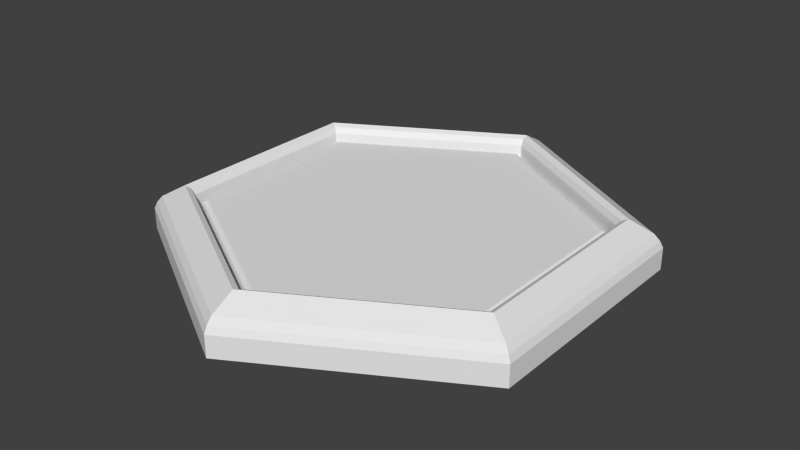 # Source: PadButton_A.blend  (saved by Blender 2.76.0; exported with 4.5.12 LTS)
import bpy
from mathutils import Matrix  # noqa: F401  (used for matrix-valued properties, if any)

bpy.ops.wm.read_factory_settings(use_empty=True)
scene = bpy.context.scene
scene.name = 'Scene'

# ---- collections
col_collection_1 = bpy.data.collections.new('Collection 1'); scene.collection.children.link(col_collection_1)

# ---- world
world_world = bpy.data.worlds.new('World'); scene.world = world_world
world_world.color = (0.05088, 0.05088, 0.05088)
world_world.use_sun_shadow = False
world_world.sun_shadow_jitter_overblur = 0.0
world_world.cycles.sampling_method = 'MANUAL'
world_world.cycles.sample_map_resolution = 256

# ---- meshes
me_circle_001 = bpy.data.meshes.new('Circle.001')
me_circle_001.from_pydata([(0.0, 0.5, -0.01142), (-0.433, 0.25, -0.01142), (-0.433, -0.25, -0.01142), (5.96e-08, -0.5, -0.01142), (0.433, -0.25, -0.01142), (0.433, 0.25, -0.01142), (0.407, 0.235, -0.01142), (0.407, -0.235, -0.01142), (5.96e-08, -0.47, -0.01142), (-0.407, -0.235, -0.01142), (-0.407, 0.235, -0.01142), (0.0, 0.47, -0.01142), (0.0, 0.5216, 0.03858), (0.0, 0.5, 0.01984), (0.0, 0.5063, 0.03309), (-0.433, 0.25, 0.01984), (-0.4518, 0.2608, 0.03858), (-0.4385, 0.2532, 0.03309), (-0.433, -0.25, 0.01984), (-0.4518, -0.2608, 0.03858), (-0.4385, -0.2532, 0.03309), (5.96e-08, -0.5, 0.01984), (5.96e-08, -0.5216, 0.03858), (5.96e-08, -0.5063, 0.03309), (0.433, -0.25, 0.01984), (0.4518, -0.2608, 0.03858), (0.4385, -0.2532, 0.03309), (0.433, 0.25, 0.01984), (0.4518, 0.2608, 0.03858), (0.4385, 0.2532, 0.03309), (5.96e-08, -0.6044, -0.06142), (-0.5234, -0.3022, -0.06142), (-0.5234, 0.3022, -0.06142), (0.0, 0.6044, -0.06142), (0.5234, -0.3022, -0.06142), (0.5234, 0.3022, -0.06142), (5.96e-08, -0.582, 0.01123), (5.96e-08, -0.6044, -0.01606), (-0.5234, -0.3022, -0.01606), (-0.504, -0.291, 0.01123), (-0.504, 0.291, 0.01123), (-0.5234, 0.3022, -0.01606), (0.0, 0.582, 0.01123), (0.0, 0.6044, -0.01606), (0.5234, -0.3022, -0.01606), (0.504, -0.291, 0.01123), (0.5234, 0.3022, -0.01606), (0.504, 0.291, 0.01123), (0.5163, -0.2981, -0.002414), (5.96e-08, -0.5962, -0.002414), (-0.5163, -0.2981, -0.002414), (-0.5163, 0.2981, -0.002414), (0.0, 0.5962, -0.002414), (0.5163, 0.2981, -0.002414)], [], [(46, 44, 34, 35), (25, 45, 47, 28), (15, 1, 0, 13), (44, 37, 30, 34), (37, 38, 31, 30), (24, 4, 3, 21), (27, 5, 4, 24), (13, 0, 5, 27), (41, 43, 33, 32), (18, 2, 1, 15), (21, 3, 2, 18), (16, 17, 14, 12), (17, 15, 13, 14), (19, 20, 17, 16), (20, 18, 15, 17), (22, 23, 20, 19), (23, 21, 18, 20), (25, 26, 23, 22), (26, 24, 21, 23), (28, 29, 26, 25), (29, 27, 24, 26), (12, 14, 29, 28), (14, 13, 27, 29), (43, 46, 35, 33), (3, 4, 7, 8), (28, 47, 42, 12), (16, 40, 39, 19), (12, 42, 40, 16), (19, 39, 36, 22), (4, 5, 6, 7), (38, 41, 32, 31), (48, 49, 37, 44), (50, 51, 41, 38), (51, 52, 43, 41), (49, 50, 38, 37), (53, 48, 44, 46), (52, 53, 46, 43), (22, 36, 45, 25), (0, 1, 10, 11), (5, 0, 11, 6), (1, 2, 9, 10), (2, 3, 8, 9), (42, 47, 53, 52), (47, 45, 48, 53), (36, 39, 50, 49), (40, 42, 52, 51), (39, 40, 51, 50), (45, 36, 49, 48)])
_ca = me_circle_001.color_attributes.new('Col', 'BYTE_COLOR', 'CORNER')
_ca.data.foreach_set('color', [0.2462, 0.2831, 0.3916, 1.0, 0.2462, 0.2831, 0.3916, 1.0, 0.2462, 0.2831, 0.3916, 1.0, 0.2462, 0.2831, 0.3916, 1.0, 0.6172, 0.7157, 1.0, 1.0, 0.6172, 0.7157, 1.0, 1.0, 0.6172, 0.7157, 1.0, 1.0, 0.6172, 0.7157, 1.0, 1.0, 0.1413, 0.162, 0.2232, 1.0, 0.1413, 0.162, 0.2232, 1.0, 0.1413, 0.162, 0.2232, 1.0, 0.1413, 0.162, 0.2232, 1.0, 0.2462, 0.2831, 0.3916, 1.0, 0.2462, 0.2831, 0.3916, 1.0, 0.2462, 0.2831, 0.3916, 1.0, 0.2462, 0.2831, 0.3916, 1.0, 0.2462, 0.2831, 0.3916, 1.0, 0.2462, 0.2831, 0.3916, 1.0, 0.2462, 0.2831, 0.3916, 1.0, 0.2462, 0.2831, 0.3916, 1.0, 0.1413, 0.162, 0.2232, 1.0, 0.1413, 0.162, 0.2232, 1.0, 0.1413, 0.162, 0.2232, 1.0, 0.1413, 0.162, 0.2232, 1.0, 0.1413, 0.162, 0.2232, 1.0, 0.1413, 0.162, 0.2232, 1.0, 0.1413, 0.162, 0.2232, 1.0, 0.1413, 0.162, 0.2232, 1.0, 0.1413, 0.162, 0.2232, 1.0, 0.1413, 0.162, 0.2232, 1.0, 0.1413, 0.162, 0.2232, 1.0, 0.1413, 0.162, 0.2232, 1.0, 0.2462, 0.2831, 0.3916, 1.0, 0.2462, 0.2831, 0.3916, 1.0, 0.2462, 0.2831, 0.3916, 1.0, 0.2462, 0.2831, 0.3916, 1.0, 0.1413, 0.162, 0.2232, 1.0, 0.1413, 0.162, 0.2232, 1.0, 0.1413, 0.162, 0.2232, 1.0, 0.1413, 0.162, 0.2232, 1.0, 0.1413, 0.162, 0.2232, 1.0, 0.1413, 0.162, 0.2232, 1.0, 0.1413, 0.162, 0.2232, 1.0, 0.1413, 0.162, 0.2232, 1.0, 0.2874, 0.3325, 0.4621, 1.0, 0.2874, 0.3325, 0.4621, 1.0, 0.2874, 0.3325, 0.4621, 1.0, 0.2874, 0.3325, 0.4621, 1.0, 0.2016, 0.2307, 0.3185, 1.0, 0.2016, 0.2307, 0.3185, 1.0, 0.2016, 0.2307, 0.3185, 1.0, 0.2016, 0.2307, 0.3185, 1.0, 0.2874, 0.3325, 0.4621, 1.0, 0.2874, 0.3325, 0.4621, 1.0, 0.2874, 0.3325, 0.4621, 1.0, 0.2874, 0.3325, 0.4621, 1.0, 0.2016, 0.2307, 0.3185, 1.0, 0.2016, 0.2307, 0.3185, 1.0, 0.2016, 0.2307, 0.3185, 1.0, 0.2016, 0.2307, 0.3185, 1.0, 0.2874, 0.3325, 0.4621, 1.0, 0.2874, 0.3325, 0.4621, 1.0, 0.2874, 0.3325, 0.4621, 1.0, 0.2874, 0.3325, 0.4621, 1.0, 0.2016, 0.2307, 0.3185, 1.0, 0.2016, 0.2307, 0.3185, 1.0, 0.2016, 0.2307, 0.3185, 1.0, 0.2016, 0.2307, 0.3185, 1.0, 0.2874, 0.3325, 0.4621, 1.0, 0.2874, 0.3325, 0.4621, 1.0, 0.2874, 0.3325, 0.4621, 1.0, 0.2874, 0.3325, 0.4621, 1.0, 0.2016, 0.2307, 0.3185, 1.0, 0.2016, 0.2307, 0.3185, 1.0, 0.2016, 0.2307, 0.3185, 1.0, 0.2016, 0.2307, 0.3185, 1.0, 0.2874, 0.3325, 0.4621, 1.0, 0.2874, 0.3325, 0.4621, 1.0, 0.2874, 0.3325, 0.4621, 1.0, 0.2874, 0.3325, 0.4621, 1.0, 0.2016, 0.2307, 0.3185, 1.0, 0.2016, 0.2307, 0.3185, 1.0, 0.2016, 0.2307, 0.3185, 1.0, 0.2016, 0.2307, 0.3185, 1.0, 0.2874, 0.3325, 0.4621, 1.0, 0.2874, 0.3325, 0.4621, 1.0, 0.2874, 0.3325, 0.4621, 1.0, 0.2874, 0.3325, 0.4621, 1.0, 0.2016, 0.2307, 0.3185, 1.0, 0.2016, 0.2307, 0.3185, 1.0, 0.2016, 0.2307, 0.3185, 1.0, 0.2016, 0.2307, 0.3185, 1.0, 0.2462, 0.2831, 0.3916, 1.0, 0.2462, 0.2831, 0.3916, 1.0, 0.2462, 0.2831, 0.3916, 1.0, 0.2462, 0.2831, 0.3916, 1.0, 0.0999, 0.1144, 0.1559, 1.0, 0.0999, 0.1144, 0.1559, 1.0, 0.0999, 0.1144, 0.1559, 1.0, 0.0999, 0.1144, 0.1559, 1.0, 0.6172, 0.7157, 1.0, 1.0, 0.6172, 0.7157, 1.0, 1.0, 0.6172, 0.7157, 1.0, 1.0, 0.6172, 0.7157, 1.0, 1.0, 0.6172, 0.7157, 1.0, 1.0, 0.6172, 0.7157, 1.0, 1.0, 0.6172, 0.7157, 1.0, 1.0, 0.6172, 0.7157, 1.0, 1.0, 0.6172, 0.7157, 1.0, 1.0, 0.6172, 0.7157, 1.0, 1.0, 0.6172, 0.7157, 1.0, 1.0, 0.6172, 0.7157, 1.0, 1.0, 0.6172, 0.7157, 1.0, 1.0, 0.6172, 0.7157, 1.0, 1.0, 0.6172, 0.7157, 1.0, 1.0, 0.6172, 0.7157, 1.0, 1.0, 0.0999, 0.1144, 0.1559, 1.0, 0.0999, 0.1144, 0.1559, 1.0, 0.0999, 0.1144, 0.1559, 1.0, 0.0999, 0.1144, 0.1559, 1.0, 0.2462, 0.2831, 0.3916, 1.0, 0.2462, 0.2831, 0.3916, 1.0, 0.2462, 0.2831, 0.3916, 1.0, 0.2462, 0.2831, 0.3916, 1.0, 0.3663, 0.4233, 0.5841, 1.0, 0.3663, 0.4233, 0.5841, 1.0, 0.3663, 0.4233, 0.5841, 1.0, 0.3663, 0.4233, 0.5841, 1.0, 0.3663, 0.4233, 0.5841, 1.0, 0.3663, 0.4233, 0.5841, 1.0, 0.3663, 0.4233, 0.5841, 1.0, 0.3663, 0.4233, 0.5841, 1.0, 0.3663, 0.4233, 0.5841, 1.0, 0.3663, 0.4233, 0.5841, 1.0, 0.3663, 0.4233, 0.5841, 1.0, 0.3663, 0.4233, 0.5841, 1.0, 0.3663, 0.4233, 0.5841, 1.0, 0.3663, 0.4233, 0.5841, 1.0, 0.3663, 0.4233, 0.5841, 1.0, 0.3663, 0.4233, 0.5841, 1.0, 0.3663, 0.4233, 0.5841, 1.0, 0.3663, 0.4233, 0.5841, 1.0, 0.3663, 0.4233, 0.5841, 1.0, 0.3663, 0.4233, 0.5841, 1.0, 0.3663, 0.4233, 0.5841, 1.0, 0.3663, 0.4233, 0.5841, 1.0, 0.3663, 0.4233, 0.5841, 1.0, 0.3663, 0.4233, 0.5841, 1.0, 0.6172, 0.7157, 1.0, 1.0, 0.6172, 0.7157, 1.0, 1.0, 0.6172, 0.7157, 1.0, 1.0, 0.6172, 0.7157, 1.0, 1.0, 0.0999, 0.1144, 0.1559, 1.0, 0.0999, 0.1144, 0.1559, 1.0, 0.0999, 0.1144, 0.1559, 1.0, 0.0999, 0.1144, 0.1559, 1.0, 0.0999, 0.1144, 0.1559, 1.0, 0.0999, 0.1144, 0.1559, 1.0, 0.0999, 0.1144, 0.1559, 1.0, 0.0999, 0.1144, 0.1559, 1.0, 0.0999, 0.1144, 0.1559, 1.0, 0.0999, 0.1144, 0.1559, 1.0, 0.0999, 0.1144, 0.1559, 1.0, 0.0999, 0.1144, 0.1559, 1.0, 0.0999, 0.1144, 0.1559, 1.0, 0.0999, 0.1144, 0.1559, 1.0, 0.0999, 0.1144, 0.1559, 1.0, 0.0999, 0.1144, 0.1559, 1.0, 0.4793, 0.552, 0.7682, 1.0, 0.4793, 0.552, 0.7682, 1.0, 0.4793, 0.552, 0.7682, 1.0, 0.4793, 0.552, 0.7682, 1.0, 0.4793, 0.552, 0.7682, 1.0, 0.4793, 0.552, 0.7682, 1.0, 0.4793, 0.552, 0.7682, 1.0, 0.4793, 0.552, 0.7682, 1.0, 0.4793, 0.552, 0.7682, 1.0, 0.4793, 0.552, 0.7682, 1.0, 0.4793, 0.552, 0.7682, 1.0, 0.4793, 0.552, 0.7682, 1.0, 0.4793, 0.552, 0.7682, 1.0, 0.4793, 0.552, 0.7682, 1.0, 0.4793, 0.552, 0.7682, 1.0, 0.4793, 0.552, 0.7682, 1.0, 0.4793, 0.552, 0.7682, 1.0, 0.4793, 0.552, 0.7682, 1.0, 0.4793, 0.552, 0.7682, 1.0, 0.4793, 0.552, 0.7682, 1.0, 0.4793, 0.552, 0.7682, 1.0, 0.4793, 0.552, 0.7682, 1.0, 0.4793, 0.552, 0.7682, 1.0, 0.4793, 0.552, 0.7682, 1.0])
me_circle_001.use_remesh_preserve_volume = False
me_circle_001.use_remesh_preserve_attributes = False
me_circle_001.use_mirror_vertex_groups = False
me_circle_001.use_paint_bone_selection = False
me_circle_001.use_paint_mask = True
me_circle_001.update()
me_circle = bpy.data.meshes.new('Circle')
me_circle.from_pydata([(0.0, 0.4851, -0.01819), (-0.4201, 0.2426, -0.01819), (-0.4201, -0.2426, -0.01819), (5.96e-08, -0.4851, -0.01819), (0.4201, -0.2426, -0.01819), (0.4201, 0.2425, -0.01819), (0.0, 0.4665, 0.01307), (0.0, 0.4851, -0.003185), (0.0, 0.4797, 0.008308), (-0.4201, 0.2426, -0.003185), (-0.404, 0.2333, 0.01307), (-0.4154, 0.2398, 0.008308), (-0.4201, -0.2426, -0.003185), (-0.404, -0.2333, 0.01307), (-0.4154, -0.2398, 0.008308), (5.96e-08, -0.4851, -0.003185), (5.96e-08, -0.4665, 0.01307), (5.96e-08, -0.4797, 0.008308), (0.4201, -0.2426, -0.003185), (0.404, -0.2333, 0.01307), (0.4154, -0.2398, 0.008308), (0.4201, 0.2425, -0.003185), (0.404, 0.2333, 0.01307), (0.4154, 0.2398, 0.008308)], [], [(12, 9, 1, 2), (21, 18, 4, 5), (9, 7, 0, 1), (15, 12, 2, 3), (18, 15, 3, 4), (7, 21, 5, 0), (7, 9, 11, 8), (8, 11, 10, 6), (9, 12, 14, 11), (11, 14, 13, 10), (12, 15, 17, 14), (14, 17, 16, 13), (15, 18, 20, 17), (17, 20, 19, 16), (18, 21, 23, 20), (20, 23, 22, 19), (21, 7, 8, 23), (23, 8, 6, 22), (6, 10, 13, 16, 19, 22)])
_ca = me_circle.color_attributes.new('Col', 'BYTE_COLOR', 'CORNER')
_ca.data.foreach_set('color', [0.0185, 0.2307, 0.2961, 1.0, 0.0185, 0.2307, 0.2961, 1.0, 0.0185, 0.2307, 0.2961, 1.0, 0.0185, 0.2307, 0.2961, 1.0, 0.0185, 0.2307, 0.2961, 1.0, 0.0185, 0.2307, 0.2961, 1.0, 0.0185, 0.2307, 0.2961, 1.0, 0.0185, 0.2307, 0.2961, 1.0, 0.0185, 0.2307, 0.2961, 1.0, 0.0185, 0.2307, 0.2961, 1.0, 0.0185, 0.2307, 0.2961, 1.0, 0.0185, 0.2307, 0.2961, 1.0, 0.0185, 0.2307, 0.2961, 1.0, 0.0185, 0.2307, 0.2961, 1.0, 0.0185, 0.2307, 0.2961, 1.0, 0.0185, 0.2307, 0.2961, 1.0, 0.0185, 0.2307, 0.2961, 1.0, 0.0185, 0.2307, 0.2961, 1.0, 0.0185, 0.2307, 0.2961, 1.0, 0.0185, 0.2307, 0.2961, 1.0, 0.0185, 0.2307, 0.2961, 1.0, 0.0185, 0.2307, 0.2961, 1.0, 0.0185, 0.2307, 0.2961, 1.0, 0.0185, 0.2307, 0.2961, 1.0, 0.02315, 0.2961, 0.3813, 1.0, 0.02315, 0.2961, 0.3813, 1.0, 0.02315, 0.2961, 0.3813, 1.0, 0.02315, 0.2961, 0.3813, 1.0, 0.02843, 0.3864, 0.491, 1.0, 0.02843, 0.3864, 0.491, 1.0, 0.02843, 0.3864, 0.491, 1.0, 0.02843, 0.3864, 0.491, 1.0, 0.02315, 0.2961, 0.3813, 1.0, 0.02315, 0.2961, 0.3813, 1.0, 0.02315, 0.2961, 0.3813, 1.0, 0.02315, 0.2961, 0.3813, 1.0, 0.02843, 0.3864, 0.491, 1.0, 0.02843, 0.3864, 0.491, 1.0, 0.02843, 0.3864, 0.491, 1.0, 0.02843, 0.3864, 0.491, 1.0, 0.02315, 0.2961, 0.3813, 1.0, 0.02315, 0.2961, 0.3813, 1.0, 0.02315, 0.2961, 0.3813, 1.0, 0.02315, 0.2961, 0.3813, 1.0, 0.02843, 0.3864, 0.491, 1.0, 0.02843, 0.3864, 0.491, 1.0, 0.02843, 0.3864, 0.491, 1.0, 0.02843, 0.3864, 0.491, 1.0, 0.02315, 0.2961, 0.3813, 1.0, 0.02315, 0.2961, 0.3813, 1.0, 0.02315, 0.2961, 0.3813, 1.0, 0.02315, 0.2961, 0.3813, 1.0, 0.02843, 0.3864, 0.491, 1.0, 0.02843, 0.3864, 0.491, 1.0, 0.02843, 0.3864, 0.491, 1.0, 0.02843, 0.3864, 0.491, 1.0, 0.02315, 0.2961, 0.3813, 1.0, 0.02315, 0.2961, 0.3813, 1.0, 0.02315, 0.2961, 0.3813, 1.0, 0.02315, 0.2961, 0.3813, 1.0, 0.02843, 0.3864, 0.491, 1.0, 0.02843, 0.3864, 0.491, 1.0, 0.02843, 0.3864, 0.491, 1.0, 0.02843, 0.3864, 0.491, 1.0, 0.02315, 0.2961, 0.3813, 1.0, 0.02315, 0.2961, 0.3813, 1.0, 0.02315, 0.2961, 0.3813, 1.0, 0.02315, 0.2961, 0.3813, 1.0, 0.02843, 0.3864, 0.491, 1.0, 0.02843, 0.3864, 0.491, 1.0, 0.02843, 0.3864, 0.491, 1.0, 0.02843, 0.3864, 0.491, 1.0, 0.0356, 0.4969, 0.6376, 1.0, 0.0356, 0.4969, 0.6376, 1.0, 0.0356, 0.4969, 0.6376, 1.0, 0.0356, 0.4969, 0.6376, 1.0, 0.0356, 0.4969, 0.6376, 1.0, 0.0356, 0.4969, 0.6376, 1.0])
me_circle.use_remesh_preserve_volume = False
me_circle.use_remesh_preserve_attributes = False
me_circle.use_mirror_vertex_groups = False
me_circle.use_paint_bone_selection = False
me_circle.use_paint_mask = True
me_circle.update()

# ---- objects
ob_circle_001 = bpy.data.objects.new('Circle.001', me_circle_001)
ob_circle = bpy.data.objects.new('Circle', me_circle)

# ---- transforms, parenting, visibility, modifiers, constraints
ob_circle_001.location = (0.0, 0.0, 0.1014)
ob_circle_001.scale = (0.816, 0.816, 1.0)
ob_circle_001.lineart.crease_threshold = 0.0
ob_circle.location = (0.0, 0.0, 0.09819)
ob_circle.scale = (0.816, 0.816, 1.0)
ob_circle.lineart.crease_threshold = 0.0

# ---- collection membership
col_collection_1.objects.link(ob_circle_001)
col_collection_1.objects.link(ob_circle)

# ---- scene / render settings (as saved in the file)
scene.frame_start = 1; scene.frame_end = 250; scene.frame_set(1)
scene.render.engine = 'BLENDER_EEVEE_NEXT'
scene.render.resolution_percentage = 50
scene.render.dither_intensity = 0.0
scene.cycles.use_denoising = False
scene.cycles.samples = 10
scene.cycles.sampling_pattern = 'TABULATED_SOBOL'
scene.cycles.light_sampling_threshold = 0.0
scene.cycles.use_adaptive_sampling = False
scene.cycles.use_light_tree = False
scene.cycles.blur_glossy = 0.0
scene.cycles.pixel_filter_type = 'GAUSSIAN'
scene.cycles.sample_clamp_indirect = 0.0
scene.view_settings.view_transform = 'Standard'
bpy.context.view_layer.update()

# ---- added for rendering (the .blend has no active camera and no usable light): camera, sun
cam_auto = bpy.data.cameras.new('AutoCamera')
cam_auto.lens = 50.0
cam_auto.sensor_width = 36.0
cam_auto.clip_end = 1000.0
ob_auto_camera = bpy.data.objects.new('AutoCamera', cam_auto)
scene.collection.objects.link(ob_auto_camera)
ob_auto_camera.location = (1.21079, -1.45295, 1.05863)
ob_auto_camera.rotation_euler = (1.09748, -7.21219e-08, 0.694738)
scene.camera = ob_auto_camera
light_auto_sun = bpy.data.lights.new('AutoSun', 'SUN')
light_auto_sun.energy = 3.0
light_auto_sun.angle = 0.0523599
ob_auto_sun = bpy.data.objects.new('AutoSun', light_auto_sun)
scene.collection.objects.link(ob_auto_sun)
ob_auto_sun.rotation_euler = (0.872665, 0.174533, 0.523599)
bpy.context.view_layer.update()
